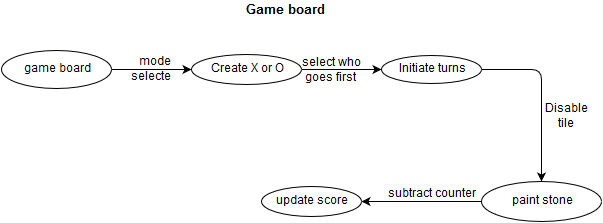

The diagram above was exported from draw.io. Its source (the exported page's mxGraphModel, read from the mxfile embedded in the PNG):
<mxGraphModel dx="880" dy="492" grid="1" gridSize="10" guides="1" tooltips="1" connect="1" arrows="1" fold="1" page="1" pageScale="1" pageWidth="826" pageHeight="1169" background="#ffffff" math="0" shadow="0">
  <root>
    <mxCell id="0" />
    <mxCell id="1" parent="0" />
    <mxCell id="2" value="&lt;b&gt;&lt;font style=&quot;font-size: 13px&quot;&gt;Game board&lt;/font&gt;&lt;br&gt;&lt;/b&gt;" style="text;html=1;strokeColor=none;fillColor=none;align=center;verticalAlign=middle;whiteSpace=wrap;overflow=hidden;" parent="1" vertex="1">
      <mxGeometry x="380" y="70" width="87" height="20" as="geometry" />
    </mxCell>
    <mxCell id="4" value="game board &lt;br&gt;" style="ellipse;whiteSpace=wrap;html=1;strokeWidth=1;fillColor=none;" parent="1" vertex="1">
      <mxGeometry x="140" y="119" width="110" height="38" as="geometry" />
    </mxCell>
    <mxCell id="5" value="" style="endArrow=classic;html=1;exitX=1;exitY=0.5;" parent="1" source="4" target="6" edge="1">
      <mxGeometry width="50" height="50" relative="1" as="geometry">
        <mxPoint x="250" y="160" as="sourcePoint" />
        <mxPoint x="320" y="138" as="targetPoint" />
      </mxGeometry>
    </mxCell>
    <mxCell id="6" value="Create X or O &lt;br&gt;" style="ellipse;whiteSpace=wrap;html=1;" parent="1" vertex="1">
      <mxGeometry x="330" y="123" width="110" height="30" as="geometry" />
    </mxCell>
    <mxCell id="7" value="" style="endArrow=classic;html=1;exitX=1;exitY=0.5;" parent="1" source="6" target="8" edge="1">
      <mxGeometry width="50" height="50" relative="1" as="geometry">
        <mxPoint x="480" y="140" as="sourcePoint" />
        <mxPoint x="560" y="138" as="targetPoint" />
      </mxGeometry>
    </mxCell>
    <mxCell id="8" value="Initiate turns &lt;br&gt;" style="ellipse;whiteSpace=wrap;html=1;" parent="1" vertex="1">
      <mxGeometry x="520" y="124" width="100" height="28" as="geometry" />
    </mxCell>
    <mxCell id="9" value="" style="endArrow=classic;html=1;exitX=1;exitY=0.5;" parent="1" source="8" target="10" edge="1">
      <mxGeometry width="50" height="50" relative="1" as="geometry">
        <mxPoint x="660" y="190" as="sourcePoint" />
        <mxPoint x="680" y="250" as="targetPoint" />
        <Array as="points">
          <mxPoint x="680" y="138" />
        </Array>
      </mxGeometry>
    </mxCell>
    <mxCell id="10" value="paint stone &lt;br&gt;" style="ellipse;whiteSpace=wrap;html=1;" parent="1" vertex="1">
      <mxGeometry x="620" y="250" width="120" height="40" as="geometry" />
    </mxCell>
    <mxCell id="11" value="" style="endArrow=classic;html=1;exitX=0;exitY=0.5;" parent="1" source="10" target="12" edge="1">
      <mxGeometry width="50" height="50" relative="1" as="geometry">
        <mxPoint x="530" y="290" as="sourcePoint" />
        <mxPoint x="490" y="270" as="targetPoint" />
      </mxGeometry>
    </mxCell>
    <mxCell id="12" value="update score &lt;br&gt;" style="ellipse;whiteSpace=wrap;html=1;" parent="1" vertex="1">
      <mxGeometry x="400" y="255" width="100" height="30" as="geometry" />
    </mxCell>
    <mxCell id="13" value="mode selected&lt;br&gt;" style="text;html=1;strokeColor=none;fillColor=none;align=center;verticalAlign=middle;whiteSpace=wrap;overflow=hidden;" parent="1" vertex="1">
      <mxGeometry x="270" y="122" width="40" height="32" as="geometry" />
    </mxCell>
    <mxCell id="14" value="select who goes first &lt;br&gt;" style="text;html=1;strokeColor=none;fillColor=none;align=center;verticalAlign=middle;whiteSpace=wrap;overflow=hidden;" parent="1" vertex="1">
      <mxGeometry x="440" y="124" width="60" height="31" as="geometry" />
    </mxCell>
    <mxCell id="15" value="Disable tile &lt;br&gt;" style="text;html=1;strokeColor=none;fillColor=none;align=center;verticalAlign=middle;whiteSpace=wrap;overflow=hidden;" parent="1" vertex="1">
      <mxGeometry x="680" y="170" width="50" height="30" as="geometry" />
    </mxCell>
    <mxCell id="16" value="subtract counter &lt;br&gt;" style="text;html=1;strokeColor=none;fillColor=none;align=center;verticalAlign=middle;whiteSpace=wrap;overflow=hidden;" parent="1" vertex="1">
      <mxGeometry x="520" y="240" width="100" height="45" as="geometry" />
    </mxCell>
  </root>
</mxGraphModel>